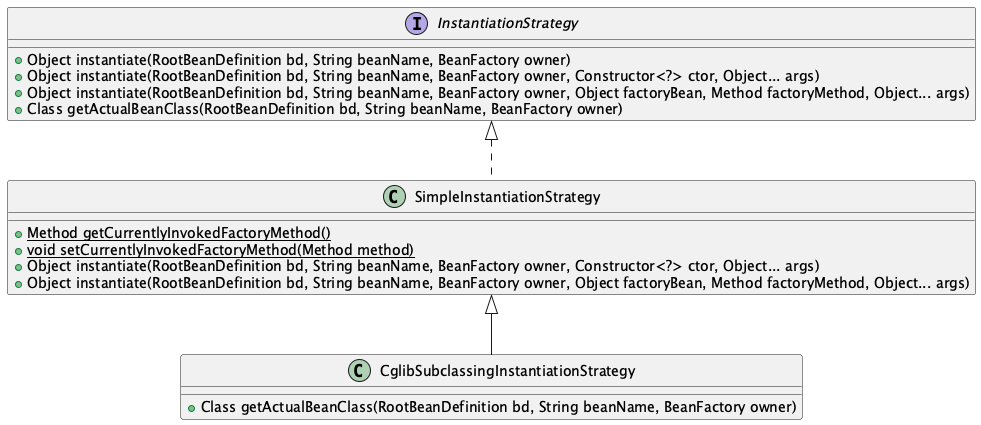

The diagram above was rendered by PlantUML. Its source (embedded in the PNG):
@startuml


'entity
interface InstantiationStrategy
{
    'fields
    'methods
    +   Object instantiate(RootBeanDefinition bd, String beanName, BeanFactory owner)
    +   Object instantiate(RootBeanDefinition bd, String beanName, BeanFactory owner, Constructor<?> ctor, Object... args)
    +   Object instantiate(RootBeanDefinition bd, String beanName, BeanFactory owner, Object factoryBean, Method factoryMethod, Object... args)
    +   Class getActualBeanClass(RootBeanDefinition bd, String beanName, BeanFactory owner)
}

'relationship


'entity
class SimpleInstantiationStrategy
{
    'fields
    'methods
    + {static}  Method getCurrentlyInvokedFactoryMethod()
    + {static}  void setCurrentlyInvokedFactoryMethod(Method method)
    +   Object instantiate(RootBeanDefinition bd, String beanName, BeanFactory owner, Constructor<?> ctor, Object... args)
    +   Object instantiate(RootBeanDefinition bd, String beanName, BeanFactory owner, Object factoryBean, Method factoryMethod, Object... args)
}

'relationship
InstantiationStrategy <|.. SimpleInstantiationStrategy


'entity
class CglibSubclassingInstantiationStrategy
{
    'fields
    'methods
    +   Class getActualBeanClass(RootBeanDefinition bd, String beanName, BeanFactory owner)
}

'relationship
SimpleInstantiationStrategy <|-- CglibSubclassingInstantiationStrategy


@enduml